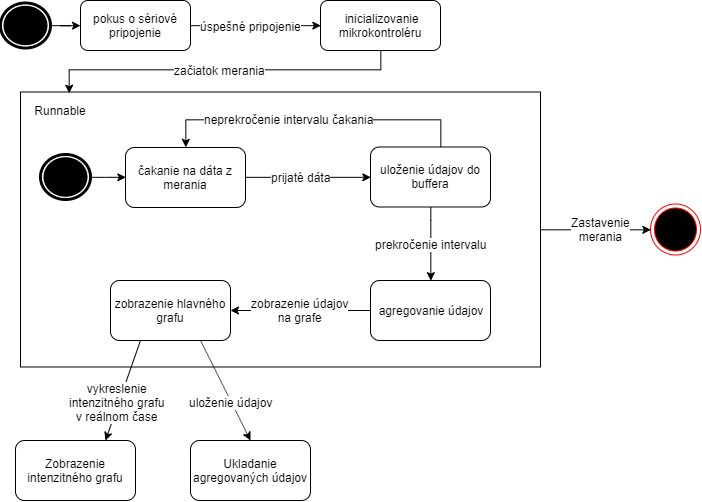

The diagram above was exported from draw.io. Its source (the exported page's mxGraphModel, read from the mxfile embedded in the PNG):
<mxGraphModel dx="853" dy="479" grid="1" gridSize="10" guides="1" tooltips="1" connect="1" arrows="1" fold="1" page="1" pageScale="1" pageWidth="827" pageHeight="1169" math="0" shadow="0">
  <root>
    <mxCell id="0" />
    <mxCell id="1" parent="0" />
    <mxCell id="inXu-LuMVFcCnNrQ9lj1-75" style="edgeStyle=orthogonalEdgeStyle;rounded=0;orthogonalLoop=1;jettySize=auto;html=1;entryX=0;entryY=0.5;entryDx=0;entryDy=0;" edge="1" parent="1" source="inXu-LuMVFcCnNrQ9lj1-54" target="inXu-LuMVFcCnNrQ9lj1-74">
      <mxGeometry relative="1" as="geometry" />
    </mxCell>
    <mxCell id="inXu-LuMVFcCnNrQ9lj1-76" value="Zastavenie&lt;br&gt;merania" style="text;html=1;resizable=0;points=[];align=center;verticalAlign=middle;labelBackgroundColor=#ffffff;" vertex="1" connectable="0" parent="inXu-LuMVFcCnNrQ9lj1-75">
      <mxGeometry x="0.2266" y="1" relative="1" as="geometry">
        <mxPoint x="-7.5" y="0.5" as="offset" />
      </mxGeometry>
    </mxCell>
    <mxCell id="inXu-LuMVFcCnNrQ9lj1-54" value="" style="rounded=0;whiteSpace=wrap;html=1;fillColor=none;" vertex="1" parent="1">
      <mxGeometry x="100" y="121.5" width="520" height="275" as="geometry" />
    </mxCell>
    <mxCell id="inXu-LuMVFcCnNrQ9lj1-4" style="edgeStyle=orthogonalEdgeStyle;rounded=0;orthogonalLoop=1;jettySize=auto;html=1;" edge="1" parent="1" source="inXu-LuMVFcCnNrQ9lj1-1" target="inXu-LuMVFcCnNrQ9lj1-3">
      <mxGeometry relative="1" as="geometry" />
    </mxCell>
    <mxCell id="inXu-LuMVFcCnNrQ9lj1-1" value="" style="shape=mxgraph.bpmn.shape;html=1;verticalLabelPosition=bottom;labelBackgroundColor=#ffffff;verticalAlign=top;align=center;perimeter=ellipsePerimeter;outlineConnect=0;outline=end;symbol=terminate;" vertex="1" parent="1">
      <mxGeometry x="80" y="32.5" width="50" height="45" as="geometry" />
    </mxCell>
    <mxCell id="inXu-LuMVFcCnNrQ9lj1-58" style="edgeStyle=orthogonalEdgeStyle;rounded=0;orthogonalLoop=1;jettySize=auto;html=1;entryX=0;entryY=0.5;entryDx=0;entryDy=0;" edge="1" parent="1" source="inXu-LuMVFcCnNrQ9lj1-3" target="inXu-LuMVFcCnNrQ9lj1-57">
      <mxGeometry relative="1" as="geometry" />
    </mxCell>
    <mxCell id="inXu-LuMVFcCnNrQ9lj1-59" value="úspešné pripojenie" style="text;html=1;resizable=0;points=[];align=center;verticalAlign=middle;labelBackgroundColor=#ffffff;" vertex="1" connectable="0" parent="inXu-LuMVFcCnNrQ9lj1-58">
      <mxGeometry x="0.2259" y="-2" relative="1" as="geometry">
        <mxPoint x="-20" y="-2" as="offset" />
      </mxGeometry>
    </mxCell>
    <mxCell id="inXu-LuMVFcCnNrQ9lj1-3" value="pokus o sériové pripojenie" style="rounded=1;whiteSpace=wrap;html=1;" vertex="1" parent="1">
      <mxGeometry x="160" y="30" width="110" height="50" as="geometry" />
    </mxCell>
    <mxCell id="inXu-LuMVFcCnNrQ9lj1-40" style="edgeStyle=orthogonalEdgeStyle;rounded=0;orthogonalLoop=1;jettySize=auto;html=1;entryX=0;entryY=0.5;entryDx=0;entryDy=0;" edge="1" parent="1" source="inXu-LuMVFcCnNrQ9lj1-35" target="inXu-LuMVFcCnNrQ9lj1-36">
      <mxGeometry relative="1" as="geometry" />
    </mxCell>
    <mxCell id="inXu-LuMVFcCnNrQ9lj1-35" value="" style="shape=mxgraph.bpmn.shape;html=1;verticalLabelPosition=bottom;labelBackgroundColor=#ffffff;verticalAlign=top;align=center;perimeter=ellipsePerimeter;outlineConnect=0;outline=end;symbol=terminate;" vertex="1" parent="1">
      <mxGeometry x="120" y="184" width="50" height="45" as="geometry" />
    </mxCell>
    <mxCell id="inXu-LuMVFcCnNrQ9lj1-36" value="čakanie na dáta z merania" style="rounded=1;whiteSpace=wrap;html=1;" vertex="1" parent="1">
      <mxGeometry x="205" y="177" width="120" height="60" as="geometry" />
    </mxCell>
    <mxCell id="inXu-LuMVFcCnNrQ9lj1-46" style="edgeStyle=orthogonalEdgeStyle;rounded=0;orthogonalLoop=1;jettySize=auto;html=1;entryX=0;entryY=0.5;entryDx=0;entryDy=0;exitX=1;exitY=0.5;exitDx=0;exitDy=0;" edge="1" parent="1" source="inXu-LuMVFcCnNrQ9lj1-36" target="inXu-LuMVFcCnNrQ9lj1-41">
      <mxGeometry relative="1" as="geometry">
        <mxPoint x="527.5" y="206.83333333333337" as="sourcePoint" />
      </mxGeometry>
    </mxCell>
    <mxCell id="inXu-LuMVFcCnNrQ9lj1-65" value="prijaté dáta" style="text;html=1;resizable=0;points=[];align=center;verticalAlign=middle;labelBackgroundColor=#ffffff;" vertex="1" connectable="0" parent="inXu-LuMVFcCnNrQ9lj1-46">
      <mxGeometry x="-0.264" y="-2" relative="1" as="geometry">
        <mxPoint x="9" y="-2" as="offset" />
      </mxGeometry>
    </mxCell>
    <mxCell id="inXu-LuMVFcCnNrQ9lj1-42" style="edgeStyle=orthogonalEdgeStyle;rounded=0;orthogonalLoop=1;jettySize=auto;html=1;entryX=0.5;entryY=0;entryDx=0;entryDy=0;" edge="1" parent="1" source="inXu-LuMVFcCnNrQ9lj1-41" target="inXu-LuMVFcCnNrQ9lj1-36">
      <mxGeometry relative="1" as="geometry">
        <mxPoint x="275" y="149" as="targetPoint" />
        <Array as="points">
          <mxPoint x="520" y="149" />
          <mxPoint x="265" y="149" />
        </Array>
      </mxGeometry>
    </mxCell>
    <mxCell id="inXu-LuMVFcCnNrQ9lj1-47" value="neprekročenie intervalu čakania" style="text;html=1;resizable=0;points=[];align=center;verticalAlign=middle;labelBackgroundColor=#ffffff;" vertex="1" connectable="0" parent="inXu-LuMVFcCnNrQ9lj1-42">
      <mxGeometry x="0.1586" y="-1" relative="1" as="geometry">
        <mxPoint as="offset" />
      </mxGeometry>
    </mxCell>
    <mxCell id="inXu-LuMVFcCnNrQ9lj1-49" style="edgeStyle=orthogonalEdgeStyle;rounded=0;orthogonalLoop=1;jettySize=auto;html=1;entryX=0.5;entryY=0;entryDx=0;entryDy=0;" edge="1" parent="1" source="inXu-LuMVFcCnNrQ9lj1-41" target="inXu-LuMVFcCnNrQ9lj1-48">
      <mxGeometry relative="1" as="geometry">
        <Array as="points">
          <mxPoint x="510" y="250" />
          <mxPoint x="510" y="250" />
        </Array>
      </mxGeometry>
    </mxCell>
    <mxCell id="inXu-LuMVFcCnNrQ9lj1-53" value="prekročenie intervalu " style="text;html=1;resizable=0;points=[];align=center;verticalAlign=middle;labelBackgroundColor=#ffffff;" vertex="1" connectable="0" parent="inXu-LuMVFcCnNrQ9lj1-49">
      <mxGeometry x="0.2448" y="1" relative="1" as="geometry">
        <mxPoint x="-1.5" y="-9" as="offset" />
      </mxGeometry>
    </mxCell>
    <mxCell id="inXu-LuMVFcCnNrQ9lj1-41" value="uloženie údajov do buffera" style="rounded=1;whiteSpace=wrap;html=1;" vertex="1" parent="1">
      <mxGeometry x="450" y="176.5" width="120" height="60" as="geometry" />
    </mxCell>
    <mxCell id="inXu-LuMVFcCnNrQ9lj1-51" style="edgeStyle=orthogonalEdgeStyle;rounded=0;orthogonalLoop=1;jettySize=auto;html=1;" edge="1" parent="1" source="inXu-LuMVFcCnNrQ9lj1-48" target="inXu-LuMVFcCnNrQ9lj1-50">
      <mxGeometry relative="1" as="geometry" />
    </mxCell>
    <mxCell id="inXu-LuMVFcCnNrQ9lj1-52" value="zobrazenie údajov&lt;br&gt;na grafe" style="text;html=1;resizable=0;points=[];align=center;verticalAlign=middle;labelBackgroundColor=#ffffff;" vertex="1" connectable="0" parent="inXu-LuMVFcCnNrQ9lj1-51">
      <mxGeometry x="0.2414" relative="1" as="geometry">
        <mxPoint x="16.5" as="offset" />
      </mxGeometry>
    </mxCell>
    <mxCell id="inXu-LuMVFcCnNrQ9lj1-48" value="agregovanie údajov" style="rounded=1;whiteSpace=wrap;html=1;" vertex="1" parent="1">
      <mxGeometry x="450" y="310" width="120" height="60" as="geometry" />
    </mxCell>
    <mxCell id="inXu-LuMVFcCnNrQ9lj1-50" value="zobrazenie hlavného grafu" style="rounded=1;whiteSpace=wrap;html=1;" vertex="1" parent="1">
      <mxGeometry x="190" y="310" width="120" height="60" as="geometry" />
    </mxCell>
    <mxCell id="inXu-LuMVFcCnNrQ9lj1-55" value="Runnable" style="text;html=1;strokeColor=none;fillColor=none;align=center;verticalAlign=middle;whiteSpace=wrap;rounded=0;" vertex="1" parent="1">
      <mxGeometry x="105" y="130" width="70" height="20" as="geometry" />
    </mxCell>
    <mxCell id="inXu-LuMVFcCnNrQ9lj1-60" style="edgeStyle=orthogonalEdgeStyle;rounded=0;orthogonalLoop=1;jettySize=auto;html=1;entryX=0.094;entryY=0.005;entryDx=0;entryDy=0;entryPerimeter=0;" edge="1" parent="1" source="inXu-LuMVFcCnNrQ9lj1-57" target="inXu-LuMVFcCnNrQ9lj1-54">
      <mxGeometry relative="1" as="geometry">
        <Array as="points">
          <mxPoint x="460" y="99" />
          <mxPoint x="149" y="99" />
        </Array>
      </mxGeometry>
    </mxCell>
    <mxCell id="inXu-LuMVFcCnNrQ9lj1-62" value="začiatok merania" style="text;html=1;resizable=0;points=[];align=center;verticalAlign=middle;labelBackgroundColor=#ffffff;" vertex="1" connectable="0" parent="inXu-LuMVFcCnNrQ9lj1-60">
      <mxGeometry x="-0.2004" relative="1" as="geometry">
        <mxPoint x="-39" y="0.5" as="offset" />
      </mxGeometry>
    </mxCell>
    <mxCell id="inXu-LuMVFcCnNrQ9lj1-57" value="&amp;nbsp;inicializovanie mikrokontroléru" style="rounded=1;whiteSpace=wrap;html=1;fillColor=none;" vertex="1" parent="1">
      <mxGeometry x="400" y="30" width="120" height="50" as="geometry" />
    </mxCell>
    <mxCell id="inXu-LuMVFcCnNrQ9lj1-66" value="Ukladanie agregovaných údajov" style="rounded=1;whiteSpace=wrap;html=1;fillColor=none;" vertex="1" parent="1">
      <mxGeometry x="270" y="470" width="120" height="60" as="geometry" />
    </mxCell>
    <mxCell id="inXu-LuMVFcCnNrQ9lj1-72" value="" style="endArrow=classic;html=1;exitX=0.75;exitY=1;exitDx=0;exitDy=0;entryX=0.5;entryY=0;entryDx=0;entryDy=0;" edge="1" parent="1" source="inXu-LuMVFcCnNrQ9lj1-50" target="inXu-LuMVFcCnNrQ9lj1-66">
      <mxGeometry width="50" height="50" relative="1" as="geometry">
        <mxPoint x="500" y="450" as="sourcePoint" />
        <mxPoint x="550" y="400" as="targetPoint" />
      </mxGeometry>
    </mxCell>
    <mxCell id="inXu-LuMVFcCnNrQ9lj1-73" value="uloženie údajov" style="text;html=1;resizable=0;points=[];align=center;verticalAlign=middle;labelBackgroundColor=#ffffff;" vertex="1" connectable="0" parent="inXu-LuMVFcCnNrQ9lj1-72">
      <mxGeometry x="0.2187" relative="1" as="geometry">
        <mxPoint as="offset" />
      </mxGeometry>
    </mxCell>
    <mxCell id="inXu-LuMVFcCnNrQ9lj1-74" value="" style="ellipse;html=1;shape=endState;fillColor=#000000;strokeColor=#ff0000;" vertex="1" parent="1">
      <mxGeometry x="730" y="233.5" width="50" height="51" as="geometry" />
    </mxCell>
    <mxCell id="inXu-LuMVFcCnNrQ9lj1-77" value="Zobrazenie intenzitného grafu" style="rounded=1;whiteSpace=wrap;html=1;fillColor=none;" vertex="1" parent="1">
      <mxGeometry x="95" y="470" width="120" height="60" as="geometry" />
    </mxCell>
    <mxCell id="inXu-LuMVFcCnNrQ9lj1-78" value="" style="endArrow=classic;html=1;exitX=0.25;exitY=1;exitDx=0;exitDy=0;entryX=0.75;entryY=0;entryDx=0;entryDy=0;" edge="1" parent="1" source="inXu-LuMVFcCnNrQ9lj1-50" target="inXu-LuMVFcCnNrQ9lj1-77">
      <mxGeometry width="50" height="50" relative="1" as="geometry">
        <mxPoint x="130" y="470" as="sourcePoint" />
        <mxPoint x="190" y="460" as="targetPoint" />
      </mxGeometry>
    </mxCell>
    <mxCell id="inXu-LuMVFcCnNrQ9lj1-79" value="vykreslenie&lt;br&gt;intenzitného grafu&lt;br&gt;v reálnom čase" style="text;html=1;resizable=0;points=[];align=center;verticalAlign=middle;labelBackgroundColor=#ffffff;" vertex="1" connectable="0" parent="inXu-LuMVFcCnNrQ9lj1-78">
      <mxGeometry x="0.2549" y="-2" relative="1" as="geometry">
        <mxPoint as="offset" />
      </mxGeometry>
    </mxCell>
  </root>
</mxGraphModel>